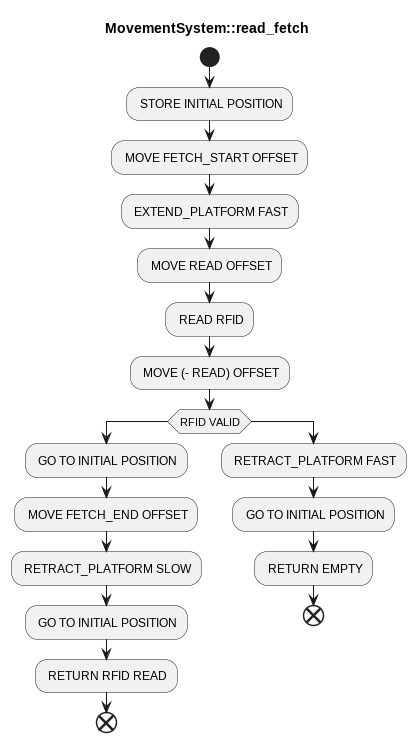

The diagram above was rendered by PlantUML. Its source (embedded in the PNG):
@startuml read_fetch
title MovementSystem::read_fetch

start
: STORE INITIAL POSITION;
: MOVE FETCH_START OFFSET;
: EXTEND_PLATFORM FAST;
: MOVE READ OFFSET;
: READ RFID;
: MOVE (- READ) OFFSET;
if(RFID VALID) then
: GO TO INITIAL POSITION;
: MOVE FETCH_END OFFSET;
: RETRACT_PLATFORM SLOW;
: GO TO INITIAL POSITION;
: RETURN RFID READ;
end
else

: RETRACT_PLATFORM FAST;
: GO TO INITIAL POSITION;
: RETURN EMPTY;


end


@enduml